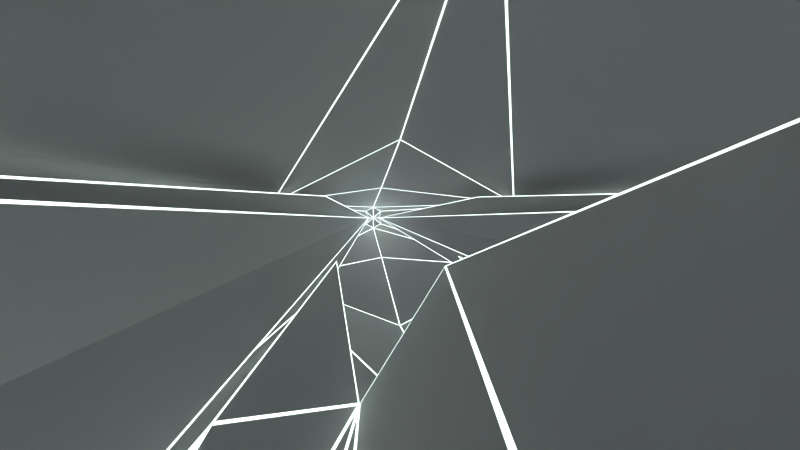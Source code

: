 # Source: ship-cleanup2.blend  (saved by Blender 2.78.4; exported with 4.5.12 LTS)
import bpy
from mathutils import Matrix  # noqa: F401  (used for matrix-valued properties, if any)

bpy.ops.wm.read_factory_settings(use_empty=True)
scene = bpy.context.scene
scene.name = 'Scene'

# ---- collections
col_collection_1 = bpy.data.collections.new('Collection 1'); scene.collection.children.link(col_collection_1)

# ---- materials (node trees are filled in below, after node groups)
mat_smoke_domain_material = bpy.data.materials.new('Smoke Domain Material')
mat_smoke_domain_material.alpha_threshold = 0.0
mat_smoke_domain_material.roughness = 0.5
mat_material_003 = bpy.data.materials.new('Material.003')
mat_material_003.alpha_threshold = 0.0
mat_material_003.roughness = 0.5

# ---- node groups
ng_fresnel_001 = bpy.data.node_groups.new('Fresnel.001', 'ShaderNodeTree')
_s = ng_fresnel_001.interface.new_socket(name='Fresnel', in_out='OUTPUT', socket_type='NodeSocketFloat')
_s.subtype = 'FACTOR'
_s.min_value = 0.0
_s.max_value = 1.0
_s = ng_fresnel_001.interface.new_socket(name='Metal Fresnel', in_out='OUTPUT', socket_type='NodeSocketFloat')
_s.min_value = 0.0
_s.max_value = 0.0
_s = ng_fresnel_001.interface.new_socket(name='Rim', in_out='OUTPUT', socket_type='NodeSocketFloat')
_s.min_value = 0.0
_s.max_value = 1.0
_s = ng_fresnel_001.interface.new_socket(name='Rim Amount', in_out='INPUT', socket_type='NodeSocketFloat')
_s.default_value = 0.5
_s.min_value = 0.0
_s.max_value = 1.0
_s = ng_fresnel_001.interface.new_socket(name='Roughness', in_out='INPUT', socket_type='NodeSocketFloat')
_s.subtype = 'FACTOR'
_s.min_value = 0.0
_s.max_value = 1.0
_s = ng_fresnel_001.interface.new_socket(name='IOR', in_out='INPUT', socket_type='NodeSocketFloat')
_s.default_value = 1.45
_s.min_value = 0.0
_s.max_value = 1000.0
_s = ng_fresnel_001.interface.new_socket(name='Normal', in_out='INPUT', socket_type='NodeSocketVector')
_s.min_value = -1.0
_s.max_value = 1.0
_s.hide_value = True
_N = ng_fresnel_001.nodes; _L = ng_fresnel_001.links
n0 = _N.new('ShaderNodeMix'); n0.name = 'Mix.001'; n0.location = (2, 66)
n0.data_type = 'RGBA'
n1 = _N.new('ShaderNodeBump'); n1.name = 'Bump'; n1.location = (-172, 15)
n1.hide = True
n1.inputs[1].default_value = 0.1
n1.inputs[2].default_value = 1.0
n2 = _N.new('ShaderNodeFresnel'); n2.name = 'Fresnel.002'; n2.location = (245, -76)
n2.width = 149
n3 = _N.new('ShaderNodeFresnel'); n3.name = 'Fresnel.001'; n3.location = (241, 66)
n3.width = 153
n4 = _N.new('NodeGroupOutput'); n4.name = 'Group Output'; n4.location = (925, 65)
n5 = _N.new('ShaderNodeMath'); n5.name = 'Math'; n5.location = (452, 29)
n5.operation = 'SUBTRACT'
n6 = _N.new('ShaderNodeLayerWeight'); n6.name = 'Layer Weight'; n6.location = (249, -176)
n7 = _N.new('ShaderNodeMath'); n7.name = 'Math.001'; n7.location = (426, -197)
n7.hide = True
n7.operation = 'POWER'
n7.inputs[1].default_value = 2.0
n8 = _N.new('ShaderNodeNewGeometry'); n8.name = 'Geometry'; n8.location = (-241, -66)
n9 = _N.new('NodeReroute'); n9.name = 'Reroute'; n9.location = (204, -64)
n9.width = 16
n9.socket_idname = 'NodeSocketFloat'
n10 = _N.new('NodeGroupInput'); n10.name = 'Group Input'; n10.location = (-620, -60)
_L.new(n8.outputs[4], n0.inputs[7])
_L.new(n1.outputs[0], n0.inputs[6])
_L.new(n0.outputs[2], n3.inputs[1])
_L.new(n10.outputs[1], n0.inputs[0])
_L.new(n10.outputs[3], n1.inputs[4])
_L.new(n9.outputs[0], n3.inputs[0])
_L.new(n8.outputs[4], n2.inputs[1])
_L.new(n3.outputs[0], n5.inputs[0])
_L.new(n2.outputs[0], n5.inputs[1])
_L.new(n5.outputs[0], n4.inputs[1])
_L.new(n3.outputs[0], n4.inputs[0])
_L.new(n0.outputs[2], n6.inputs[1])
_L.new(n6.outputs[1], n7.inputs[0])
_L.new(n7.outputs[0], n4.inputs[2])
_L.new(n10.outputs[0], n6.inputs[0])
_L.new(n9.outputs[0], n2.inputs[0])
_L.new(n10.outputs[2], n9.inputs[0])
n4.is_active_output = True
ng_rg_metallic = bpy.data.node_groups.new('RG_Metallic', 'ShaderNodeTree')
_s = ng_rg_metallic.interface.new_socket(name='BSDF', in_out='OUTPUT', socket_type='NodeSocketShader')
_s = ng_rg_metallic.interface.new_socket(name='Metal Color', in_out='INPUT', socket_type='NodeSocketColor')
_s.default_value = (0.5, 0.07415, 0.02396, 1.0)
_s = ng_rg_metallic.interface.new_socket(name='Rim Color', in_out='INPUT', socket_type='NodeSocketColor')
_s.default_value = (0.6254, 0.3592, 0.07634, 1.0)
_s = ng_rg_metallic.interface.new_socket(name='Rim Amount', in_out='INPUT', socket_type='NodeSocketFloat')
_s.default_value = 0.1
_s.min_value = 0.0
_s.max_value = 1.0
_s = ng_rg_metallic.interface.new_socket(name='Roughness', in_out='INPUT', socket_type='NodeSocketFloat')
_s.subtype = 'FACTOR'
_s.default_value = 0.5
_s.min_value = 0.0
_s.max_value = 1.0
_s = ng_rg_metallic.interface.new_socket(name='Normal', in_out='INPUT', socket_type='NodeSocketVector')
_s.min_value = -1.0
_s.max_value = 1.0
_s.hide_value = True
_N = ng_rg_metallic.nodes; _L = ng_rg_metallic.links
n0 = _N.new('NodeGroupOutput'); n0.name = 'Group Output'; n0.location = (1020, -100)
n1 = _N.new('ShaderNodeBsdfAnisotropic'); n1.name = 'Glossy BSDF'; n1.location = (800, -100)
n1.distribution = 'GGX'
n2 = _N.new('ShaderNodeMix'); n2.name = 'Mix.001'; n2.location = (360, -40)
n2.hide = True
n2.data_type = 'RGBA'
n3 = _N.new('ShaderNodeMix'); n3.name = 'Mix'; n3.location = (560, -40)
n3.width = 138
n3.hide = True
n3.data_type = 'RGBA'
n3.inputs[7].default_value = (1.0, 1.0, 1.0, 1.0)
n4 = _N.new('ShaderNodeGroup'); n4.name = 'Group.002'; n4.location = (120, 200)
n4.node_tree = ng_fresnel_001
n4.inputs[2].default_value = 1.45
n5 = _N.new('NodeGroupInput'); n5.name = 'Group Input'; n5.location = (-860, -100)
n6 = _N.new('ShaderNodeMath'); n6.name = 'Math'; n6.location = (-400, 20)
n6.hide = True
n6.operation = 'POWER'
n6.inputs[1].default_value = 2.0
n7 = _N.new('ShaderNodeMath'); n7.name = 'Math.001'; n7.location = (0, 0)
n7.operation = 'POWER'
_L.new(n1.outputs[0], n0.inputs[0])
_L.new(n3.outputs[2], n1.inputs[0])
_L.new(n4.outputs[1], n3.inputs[0])
_L.new(n4.outputs[2], n2.inputs[0])
_L.new(n2.outputs[2], n3.inputs[6])
_L.new(n5.outputs[4], n4.inputs[3])
_L.new(n5.outputs[2], n4.inputs[0])
_L.new(n5.outputs[0], n2.inputs[6])
_L.new(n5.outputs[1], n2.inputs[7])
_L.new(n5.outputs[4], n1.inputs[4])
_L.new(n6.outputs[0], n4.inputs[1])
_L.new(n5.outputs[3], n6.inputs[0])
_L.new(n6.outputs[0], n7.inputs[0])
_L.new(n7.outputs[0], n1.inputs[1])
n0.is_active_output = True
ng_rg_fresnel = bpy.data.node_groups.new('RG_Fresnel', 'ShaderNodeTree')
_s = ng_rg_fresnel.interface.new_socket(name='Fac', in_out='OUTPUT', socket_type='NodeSocketFloat')
_s.subtype = 'FACTOR'
_s.min_value = 0.0
_s.max_value = 1.0
_s = ng_rg_fresnel.interface.new_socket(name='Roughness', in_out='INPUT', socket_type='NodeSocketFloat')
_s.subtype = 'FACTOR'
_s.default_value = 0.5
_s.min_value = 0.0
_s.max_value = 1.0
_s = ng_rg_fresnel.interface.new_socket(name='IOR', in_out='INPUT', socket_type='NodeSocketFloat')
_s.default_value = 1.45
_s.min_value = 0.0
_s.max_value = 1000.0
_s = ng_rg_fresnel.interface.new_socket(name='Normal', in_out='INPUT', socket_type='NodeSocketVector')
_s.min_value = -1.0
_s.max_value = 1.0
_s.hide_value = True
_N = ng_rg_fresnel.nodes; _L = ng_rg_fresnel.links
n0 = _N.new('NodeGroupOutput'); n0.name = 'Group Output'; n0.location = (540, 100)
n1 = _N.new('ShaderNodeMix'); n1.name = 'Mix'; n1.location = (160, -60)
n1.hide = True
n1.data_type = 'RGBA'
n2 = _N.new('ShaderNodeFresnel'); n2.name = 'Fresnel'; n2.location = (340, 100)
n3 = _N.new('NodeGroupInput'); n3.name = 'Group Input'; n3.location = (-280, 140)
n4 = _N.new('ShaderNodeBump'); n4.name = 'Bump'; n4.location = (-60, -60)
n4.hide = True
n4.inputs[1].default_value = 0.1
n4.inputs[2].default_value = 1.0
n5 = _N.new('ShaderNodeNewGeometry'); n5.name = 'Geometry'; n5.location = (-60, -120)
n5.hide = True
_L.new(n5.outputs[4], n1.inputs[7])
_L.new(n4.outputs[0], n1.inputs[6])
_L.new(n3.outputs[0], n1.inputs[0])
_L.new(n3.outputs[2], n4.inputs[4])
_L.new(n2.outputs[0], n0.inputs[0])
_L.new(n1.outputs[2], n2.inputs[1])
_L.new(n3.outputs[1], n2.inputs[0])
n0.is_active_output = True
ng_rg_reflection = bpy.data.node_groups.new('RG_Reflection', 'ShaderNodeTree')
_s = ng_rg_reflection.interface.new_socket(name='Shader', in_out='OUTPUT', socket_type='NodeSocketShader')
_s = ng_rg_reflection.interface.new_socket(name='Shader', in_out='INPUT', socket_type='NodeSocketShader')
_s = ng_rg_reflection.interface.new_socket(name='Roughness', in_out='INPUT', socket_type='NodeSocketFloat')
_s.subtype = 'FACTOR'
_s.default_value = 0.5
_s.min_value = 0.0
_s.max_value = 1.0
_s = ng_rg_reflection.interface.new_socket(name='Reflectivity', in_out='INPUT', socket_type='NodeSocketFloat')
_s.min_value = -1e+04
_s.max_value = 1e+04
_s = ng_rg_reflection.interface.new_socket(name='IOR', in_out='INPUT', socket_type='NodeSocketFloat')
_s.default_value = 1.45
_s.min_value = 0.0
_s.max_value = 1000.0
_s = ng_rg_reflection.interface.new_socket(name='Normal', in_out='INPUT', socket_type='NodeSocketVector')
_s.min_value = -1.0
_s.max_value = 1.0
_s.hide_value = True
_N = ng_rg_reflection.nodes; _L = ng_rg_reflection.links
n0 = _N.new('NodeGroupOutput'); n0.name = 'Group Output'; n0.location = (720, 20)
n1 = _N.new('ShaderNodeBsdfAnisotropic'); n1.name = 'Glossy BSDF'; n1.location = (100, -100)
n1.distribution = 'GGX'
n1.inputs[0].default_value = (1.0, 1.0, 1.0, 1.0)
n2 = _N.new('ShaderNodeMixShader'); n2.name = 'Mix Shader'; n2.location = (500, 20)
n3 = _N.new('ShaderNodeMath'); n3.name = 'Math'; n3.location = (300, 120)
n4 = _N.new('ShaderNodeGroup'); n4.name = 'Group'; n4.location = (60, 280)
n4.node_tree = ng_rg_fresnel
n5 = _N.new('NodeGroupInput'); n5.name = 'Group Input'; n5.location = (-300, 0)
n6 = _N.new('ShaderNodeMath'); n6.name = 'Math.001'; n6.location = (0, 0)
n6.operation = 'POWER'
_L.new(n1.outputs[0], n2.inputs[2])
_L.new(n2.outputs[0], n0.inputs[0])
_L.new(n5.outputs[0], n2.inputs[1])
_L.new(n5.outputs[1], n4.inputs[0])
_L.new(n5.outputs[4], n1.inputs[4])
_L.new(n5.outputs[4], n4.inputs[2])
_L.new(n5.outputs[3], n4.inputs[1])
_L.new(n4.outputs[0], n3.inputs[0])
_L.new(n3.outputs[0], n2.inputs[0])
_L.new(n5.outputs[2], n3.inputs[1])
_L.new(n5.outputs[1], n6.inputs[0])
_L.new(n6.outputs[0], n1.inputs[1])
n0.is_active_output = True
ng_rg_dielectric = bpy.data.node_groups.new('RG_Dielectric', 'ShaderNodeTree')
_s = ng_rg_dielectric.interface.new_socket(name='Shader', in_out='OUTPUT', socket_type='NodeSocketShader')
_s = ng_rg_dielectric.interface.new_socket(name='Color', in_out='INPUT', socket_type='NodeSocketColor')
_s = ng_rg_dielectric.interface.new_socket(name='Roughness', in_out='INPUT', socket_type='NodeSocketFloat')
_s.subtype = 'FACTOR'
_s.default_value = 0.1
_s.min_value = 0.0
_s.max_value = 1.0
_s = ng_rg_dielectric.interface.new_socket(name='Normal', in_out='INPUT', socket_type='NodeSocketVector')
_N = ng_rg_dielectric.nodes; _L = ng_rg_dielectric.links
n0 = _N.new('ShaderNodeBsdfDiffuse'); n0.name = 'Diffuse BSDF'; n0.location = (140, 120)
n0.hide = True
n1 = _N.new('NodeReroute'); n1.name = 'Reroute.003'; n1.location = (-240, 140)
n1.width = 16
n1.socket_idname = 'NodeSocketVector'
n2 = _N.new('NodeReroute'); n2.name = 'Reroute.002'; n2.location = (-240, 180)
n2.width = 16
n3 = _N.new('NodeGroupOutput'); n3.name = 'Group Output'; n3.location = (620, 140)
n4 = _N.new('ShaderNodeMath'); n4.name = 'Math.004'; n4.location = (-160, 80)
n4.hide = True
n4.operation = 'POWER'
n4.inputs[1].default_value = 2.0
n5 = _N.new('ShaderNodeGroup'); n5.name = 'Group.001'; n5.location = (380, 140)
n5.width = 153
n5.node_tree = ng_rg_reflection
n5.inputs[2].default_value = 0.0
n5.inputs[3].default_value = 1.45
n6 = _N.new('NodeGroupInput'); n6.name = 'Group Input'; n6.location = (-620, 0)
_L.new(n5.outputs[0], n3.inputs[0])
_L.new(n0.outputs[0], n5.inputs[0])
_L.new(n6.outputs[0], n2.inputs[0])
_L.new(n6.outputs[2], n1.inputs[0])
_L.new(n2.outputs[0], n0.inputs[0])
_L.new(n1.outputs[0], n0.inputs[2])
_L.new(n4.outputs[0], n0.inputs[1])
_L.new(n4.outputs[0], n5.inputs[1])
_L.new(n6.outputs[2], n5.inputs[4])
_L.new(n6.outputs[1], n4.inputs[0])
n3.is_active_output = True
ng_rg_sss = bpy.data.node_groups.new('RG_SSS', 'ShaderNodeTree')
_s = ng_rg_sss.interface.new_socket(name='BSDF', in_out='OUTPUT', socket_type='NodeSocketShader')
_s = ng_rg_sss.interface.new_socket(name='Surface Color', in_out='INPUT', socket_type='NodeSocketColor')
_s.default_value = (0.5, 0.07415, 0.02396, 1.0)
_s = ng_rg_sss.interface.new_socket(name='Roughness', in_out='INPUT', socket_type='NodeSocketFloat')
_s.subtype = 'FACTOR'
_s.default_value = 0.5
_s.min_value = 0.0
_s.max_value = 1.0
_s = ng_rg_sss.interface.new_socket(name='SSS Color', in_out='INPUT', socket_type='NodeSocketColor')
_s.default_value = (0.8, 0.8, 0.8, 1.0)
_s = ng_rg_sss.interface.new_socket(name='SSS Scale', in_out='INPUT', socket_type='NodeSocketFloat')
_s.default_value = 1.0
_s.min_value = 0.0
_s.max_value = 1000.0
_s = ng_rg_sss.interface.new_socket(name='Texture Blur', in_out='INPUT', socket_type='NodeSocketFloat')
_s.subtype = 'FACTOR'
_s.min_value = 0.0
_s.max_value = 1.0
_s = ng_rg_sss.interface.new_socket(name='SSS Strenth', in_out='INPUT', socket_type='NodeSocketFloat')
_s.subtype = 'FACTOR'
_s.default_value = 0.5
_s.min_value = 0.0
_s.max_value = 1.0
_s = ng_rg_sss.interface.new_socket(name='Normal', in_out='INPUT', socket_type='NodeSocketVector')
_N = ng_rg_sss.nodes; _L = ng_rg_sss.links
n0 = _N.new('ShaderNodeGroup'); n0.name = 'Group'; n0.location = (-560, 100)
n0.node_tree = ng_rg_dielectric
n1 = _N.new('ShaderNodeSubsurfaceScattering'); n1.name = 'Subsurface Scattering'; n1.location = (-560, -60)
n1.falloff = 'BURLEY'
n1.inputs[2].default_value = (1.0, 1.0, 1.0)
n2 = _N.new('ShaderNodeMixShader'); n2.name = 'Mix Shader'; n2.location = (-320, 60)
n3 = _N.new('NodeGroupOutput'); n3.name = 'Group Output'; n3.location = (-140, 60)
n4 = _N.new('NodeGroupInput'); n4.name = 'Group Input'; n4.location = (-860, -100)
_L.new(n4.outputs[0], n0.inputs[0])
_L.new(n4.outputs[1], n0.inputs[1])
_L.new(n4.outputs[6], n0.inputs[2])
_L.new(n0.outputs[0], n2.inputs[1])
_L.new(n1.outputs[0], n2.inputs[2])
_L.new(n4.outputs[2], n1.inputs[0])
_L.new(n4.outputs[6], n1.inputs[6])
_L.new(n2.outputs[0], n3.inputs[0])
_L.new(n4.outputs[5], n2.inputs[0])
_L.new(n4.outputs[3], n1.inputs[1])
n3.is_active_output = True
ng_rg_pbr2 = bpy.data.node_groups.new('RG_PBR2', 'ShaderNodeTree')
_s = ng_rg_pbr2.interface.new_socket(name='Dielectric', in_out='OUTPUT', socket_type='NodeSocketShader')
_s = ng_rg_pbr2.interface.new_socket(name='Metallic', in_out='OUTPUT', socket_type='NodeSocketShader')
_s = ng_rg_pbr2.interface.new_socket(name='SSS', in_out='OUTPUT', socket_type='NodeSocketShader')
_s = ng_rg_pbr2.interface.new_socket(name='Dielectric + CC', in_out='OUTPUT', socket_type='NodeSocketShader')
_s = ng_rg_pbr2.interface.new_socket(name='Metallic + CC', in_out='OUTPUT', socket_type='NodeSocketShader')
_s = ng_rg_pbr2.interface.new_socket(name='SSS + CC', in_out='OUTPUT', socket_type='NodeSocketShader')
_s = ng_rg_pbr2.interface.new_socket(name='Displacement', in_out='OUTPUT', socket_type='NodeSocketFloat')
_s = ng_rg_pbr2.interface.new_socket(name='Surface Color', in_out='INPUT', socket_type='NodeSocketColor')
_s.default_value = (1.0, 0.0, 0.0, 1.0)
_s = ng_rg_pbr2.interface.new_socket(name='Surface Roughness', in_out='INPUT', socket_type='NodeSocketFloat')
_s.subtype = 'FACTOR'
_s.default_value = 0.1
_s.min_value = 0.0
_s.max_value = 1.0
_s = ng_rg_pbr2.interface.new_socket(name='Surface Normal', in_out='INPUT', socket_type='NodeSocketVector')
_s.min_value = -1.0
_s.max_value = 1.0
_s.hide_value = True
_s = ng_rg_pbr2.interface.new_socket(name='Rim Color', in_out='INPUT', socket_type='NodeSocketColor')
_s.default_value = (1.0, 1.0, 1.0, 1.0)
_s = ng_rg_pbr2.interface.new_socket(name='Rim Strength', in_out='INPUT', socket_type='NodeSocketFloat')
_s.subtype = 'FACTOR'
_s.default_value = 0.5
_s.min_value = 0.0
_s.max_value = 1.0
_s = ng_rg_pbr2.interface.new_socket(name='SSS Color', in_out='INPUT', socket_type='NodeSocketColor')
_s.default_value = (1.0, 1.0, 1.0, 1.0)
_s = ng_rg_pbr2.interface.new_socket(name='SSS Strength', in_out='INPUT', socket_type='NodeSocketFloat')
_s.subtype = 'FACTOR'
_s.default_value = 0.5
_s.min_value = 0.0
_s.max_value = 1.0
_s = ng_rg_pbr2.interface.new_socket(name='SSS Scale', in_out='INPUT', socket_type='NodeSocketFloat')
_s.default_value = 0.1
_s.min_value = 0.0
_s.max_value = 1000.0
_s = ng_rg_pbr2.interface.new_socket(name='SSS Texture Blur', in_out='INPUT', socket_type='NodeSocketFloat')
_s.subtype = 'FACTOR'
_s.min_value = 0.0
_s.max_value = 1.0
_s = ng_rg_pbr2.interface.new_socket(name='Clearcoat Roughness', in_out='INPUT', socket_type='NodeSocketFloat')
_s.subtype = 'FACTOR'
_s.min_value = 0.0
_s.max_value = 1.0
_s = ng_rg_pbr2.interface.new_socket(name='Clearcoat Reflectivity', in_out='INPUT', socket_type='NodeSocketFloat')
_s.subtype = 'FACTOR'
_s.min_value = 0.0
_s.max_value = 1.0
_s = ng_rg_pbr2.interface.new_socket(name='Clearcoat Normal', in_out='INPUT', socket_type='NodeSocketVector')
_s.min_value = -1.0
_s.max_value = 1.0
_s.hide_value = True
_s = ng_rg_pbr2.interface.new_socket(name='Displacement', in_out='INPUT', socket_type='NodeSocketFloat')
_s.subtype = 'FACTOR'
_s.default_value = 0.5
_s.min_value = 0.0
_s.max_value = 1.0
_N = ng_rg_pbr2.nodes; _L = ng_rg_pbr2.links
n0 = _N.new('NodeReroute'); n0.name = 'Reroute'; n0.location = (180, -20)
n0.width = 16
n1 = _N.new('NodeReroute'); n1.name = 'Reroute.002'; n1.location = (100, -100)
n1.width = 16
n1.socket_idname = 'NodeSocketVector'
n2 = _N.new('ShaderNodeGroup'); n2.name = 'Group.001'; n2.location = (280, -20)
n2.node_tree = ng_rg_metallic
n3 = _N.new('NodeReroute'); n3.name = 'Reroute.006'; n3.location = (520, -220)
n3.width = 16
n3.socket_idname = 'NodeSocketShader'
n4 = _N.new('NodeReroute'); n4.name = 'Reroute.009'; n4.location = (500, 100)
n4.width = 16
n4.socket_idname = 'NodeSocketShader'
n5 = _N.new('NodeReroute'); n5.name = 'Reroute.010'; n5.location = (520, 100)
n5.width = 16
n5.socket_idname = 'NodeSocketShader'
n6 = _N.new('NodeReroute'); n6.name = 'Reroute.007'; n6.location = (500, -60)
n6.width = 16
n6.socket_idname = 'NodeSocketShader'
n7 = _N.new('NodeReroute'); n7.name = 'Reroute.011'; n7.location = (480, 100)
n7.width = 16
n7.socket_idname = 'NodeSocketShader'
n8 = _N.new('NodeReroute'); n8.name = 'Reroute.008'; n8.location = (520, -60)
n8.width = 16
n8.socket_idname = 'NodeSocketShader'
n9 = _N.new('NodeReroute'); n9.name = 'Reroute.015'; n9.location = (500, -100)
n9.width = 16
n9.socket_idname = 'NodeSocketShader'
n10 = _N.new('NodeReroute'); n10.name = 'Reroute.017'; n10.location = (480, 60)
n10.width = 16
n10.socket_idname = 'NodeSocketShader'
n11 = _N.new('NodeReroute'); n11.name = 'Reroute.016'; n11.location = (520, -260)
n11.width = 16
n11.socket_idname = 'NodeSocketShader'
n12 = _N.new('NodeReroute'); n12.name = 'Reroute.018'; n12.location = (560, -100)
n12.width = 16
n12.socket_idname = 'NodeSocketShader'
n13 = _N.new('NodeReroute'); n13.name = 'Reroute.019'; n13.location = (580, 60)
n13.width = 16
n13.socket_idname = 'NodeSocketShader'
n14 = _N.new('NodeReroute'); n14.name = 'Reroute.021'; n14.location = (560, -240)
n14.width = 16
n14.socket_idname = 'NodeSocketShader'
n15 = _N.new('NodeReroute'); n15.name = 'Reroute.020'; n15.location = (540, -260)
n15.width = 16
n15.socket_idname = 'NodeSocketShader'
n16 = _N.new('NodeReroute'); n16.name = 'Reroute.001'; n16.location = (180, -300)
n16.width = 16
n17 = _N.new('NodeReroute'); n17.name = 'Reroute.022'; n17.location = (580, -220)
n17.width = 16
n17.socket_idname = 'NodeSocketShader'
n18 = _N.new('NodeReroute'); n18.name = 'Reroute.023'; n18.location = (60, -400)
n18.width = 16
n18.socket_idname = 'NodeSocketFloatFactor'
n19 = _N.new('NodeReroute'); n19.name = 'Reroute.025'; n19.location = (60, -500)
n19.width = 16
n19.socket_idname = 'NodeSocketFloatFactor'
n20 = _N.new('NodeReroute'); n20.name = 'Reroute.026'; n20.location = (20, -540)
n20.width = 16
n20.socket_idname = 'NodeSocketFloatFactor'
n21 = _N.new('NodeReroute'); n21.name = 'Reroute.024'; n21.location = (20, -400)
n21.width = 16
n21.socket_idname = 'NodeSocketFloatFactor'
n22 = _N.new('NodeReroute'); n22.name = 'Reroute.031'; n22.location = (-20, -400)
n22.width = 16
n22.socket_idname = 'NodeSocketVector'
n23 = _N.new('NodeReroute'); n23.name = 'Reroute.028'; n23.location = (700, -300)
n23.width = 16
n23.socket_idname = 'NodeSocketFloatFactor'
n24 = _N.new('NodeReroute'); n24.name = 'Reroute.027'; n24.location = (680, -320)
n24.width = 16
n24.socket_idname = 'NodeSocketFloat'
n25 = _N.new('NodeReroute'); n25.name = 'Reroute.034'; n25.location = (660, -340)
n25.width = 16
n25.socket_idname = 'NodeSocketVector'
n26 = _N.new('NodeReroute'); n26.name = 'Reroute.014'; n26.location = (500, 200)
n26.width = 16
n26.socket_idname = 'NodeSocketShader'
n27 = _N.new('ShaderNodeGroup'); n27.name = 'Group.004'; n27.location = (780, -200)
n27.node_tree = ng_rg_reflection
n27.inputs[3].default_value = 1.45
n28 = _N.new('ShaderNodeGroup'); n28.name = 'Group.006'; n28.location = (780, -400)
n28.node_tree = ng_rg_reflection
n28.inputs[3].default_value = 1.45
n29 = _N.new('NodeReroute'); n29.name = 'Reroute.040'; n29.location = (1160, -260)
n29.width = 16
n29.socket_idname = 'NodeSocketShader'
n30 = _N.new('NodeReroute'); n30.name = 'Reroute.038'; n30.location = (1160, -280)
n30.width = 16
n30.socket_idname = 'NodeSocketShader'
n31 = _N.new('NodeReroute'); n31.name = 'Reroute.039'; n31.location = (1160, -300)
n31.width = 16
n31.socket_idname = 'NodeSocketShader'
n32 = _N.new('NodeReroute'); n32.name = 'Reroute.042'; n32.location = (1260, -300)
n32.width = 16
n32.socket_idname = 'NodeSocketShader'
n33 = _N.new('NodeReroute'); n33.name = 'Reroute.043'; n33.location = (1220, -260)
n33.width = 16
n33.socket_idname = 'NodeSocketShader'
n34 = _N.new('NodeReroute'); n34.name = 'Reroute.041'; n34.location = (1240, -280)
n34.width = 16
n34.socket_idname = 'NodeSocketShader'
n35 = _N.new('NodeReroute'); n35.name = 'Reroute.044'; n35.location = (1220, 80)
n35.width = 16
n35.socket_idname = 'NodeSocketShader'
n36 = _N.new('NodeReroute'); n36.name = 'Reroute.045'; n36.location = (1240, 80)
n36.width = 16
n36.socket_idname = 'NodeSocketShader'
n37 = _N.new('NodeReroute'); n37.name = 'Reroute.046'; n37.location = (1260, 80)
n37.width = 16
n37.socket_idname = 'NodeSocketShader'
n38 = _N.new('NodeReroute'); n38.name = 'Reroute.047'; n38.location = (1220, 160)
n38.width = 16
n38.socket_idname = 'NodeSocketShader'
n39 = _N.new('NodeReroute'); n39.name = 'Reroute.048'; n39.location = (1240, 140)
n39.width = 16
n39.socket_idname = 'NodeSocketShader'
n40 = _N.new('NodeReroute'); n40.name = 'Reroute.049'; n40.location = (1260, 120)
n40.width = 16
n40.socket_idname = 'NodeSocketShader'
n41 = _N.new('NodeReroute'); n41.name = 'Reroute.036'; n41.location = (1220, 200)
n41.width = 16
n41.socket_idname = 'NodeSocketShader'
n42 = _N.new('NodeReroute'); n42.name = 'Reroute.035'; n42.location = (1220, 180)
n42.width = 16
n42.socket_idname = 'NodeSocketShader'
n43 = _N.new('NodeReroute'); n43.name = 'Reroute.037'; n43.location = (1220, 220)
n43.width = 16
n43.socket_idname = 'NodeSocketShader'
n44 = _N.new('NodeReroute'); n44.name = 'Reroute.050'; n44.location = (580, 200)
n44.width = 16
n44.socket_idname = 'NodeSocketShader'
n45 = _N.new('NodeReroute'); n45.name = 'Reroute.052'; n45.location = (580, 220)
n45.width = 16
n45.socket_idname = 'NodeSocketShader'
n46 = _N.new('NodeReroute'); n46.name = 'Reroute.051'; n46.location = (580, 180)
n46.width = 16
n46.socket_idname = 'NodeSocketShader'
n47 = _N.new('NodeReroute'); n47.name = 'Reroute.012'; n47.location = (520, 180)
n47.width = 16
n47.socket_idname = 'NodeSocketShader'
n48 = _N.new('NodeReroute'); n48.name = 'Reroute.013'; n48.location = (480, 220)
n48.width = 16
n48.socket_idname = 'NodeSocketShader'
n49 = _N.new('ShaderNodeMath'); n49.name = 'Math'; n49.location = (40, -540)
n49.hide = True
n49.operation = 'DIVIDE'
n49.inputs[1].default_value = 2.0
n50 = _N.new('NodeReroute'); n50.name = 'Reroute.032'; n50.location = (-20, -580)
n50.width = 16
n50.socket_idname = 'NodeSocketVector'
n51 = _N.new('NodeReroute'); n51.name = 'Reroute.053'; n51.location = (120, -580)
n51.width = 16
n51.socket_idname = 'NodeSocketVector'
n52 = _N.new('NodeReroute'); n52.name = 'Reroute.005'; n52.location = (100, -400)
n52.width = 16
n52.socket_idname = 'NodeSocketVector'
n53 = _N.new('NodeReroute'); n53.name = 'Reroute.029'; n53.location = (420, -480)
n53.width = 16
n53.socket_idname = 'NodeSocketFloat'
n54 = _N.new('NodeReroute'); n54.name = 'Reroute.033'; n54.location = (420, -500)
n54.width = 16
n54.socket_idname = 'NodeSocketVector'
n55 = _N.new('NodeReroute'); n55.name = 'Reroute.030'; n55.location = (420, -460)
n55.width = 16
n55.socket_idname = 'NodeSocketFloatFactor'
n56 = _N.new('NodeReroute'); n56.name = 'Reroute.004'; n56.location = (140, -360)
n56.width = 16
n56.socket_idname = 'NodeSocketFloatFactor'
n57 = _N.new('NodeReroute'); n57.name = 'Reroute.003'; n57.location = (140, -60)
n57.width = 16
n57.socket_idname = 'NodeSocketFloatFactor'
n58 = _N.new('ShaderNodeGroup'); n58.name = 'Group.005'; n58.location = (280, -220)
n58.node_tree = ng_rg_sss
n59 = _N.new('NodeReroute'); n59.name = 'Reroute.054'; n59.location = (-60, -400)
n59.width = 16
n59.socket_idname = 'NodeSocketFloatFactor'
n60 = _N.new('NodeReroute'); n60.name = 'Reroute.055'; n60.location = (-60, -620)
n60.width = 16
n60.socket_idname = 'NodeSocketFloatFactor'
n61 = _N.new('NodeReroute'); n61.name = 'Reroute.056'; n61.location = (1280, -620)
n61.width = 16
n61.socket_idname = 'NodeSocketFloatFactor'
n62 = _N.new('NodeReroute'); n62.name = 'Reroute.057'; n62.location = (1280, 80)
n62.width = 16
n62.socket_idname = 'NodeSocketFloatFactor'
n63 = _N.new('NodeReroute'); n63.name = 'Reroute.058'; n63.location = (1280, 100)
n63.width = 16
n63.socket_idname = 'NodeSocketFloatFactor'
n64 = _N.new('NodeGroupOutput'); n64.name = 'Group Output.001'; n64.location = (1300, 260)
n65 = _N.new('ShaderNodeGroup'); n65.name = 'Group'; n65.location = (280, 140)
n65.node_tree = ng_rg_dielectric
n66 = _N.new('ShaderNodeGroup'); n66.name = 'Group.003'; n66.location = (780, 0)
n66.node_tree = ng_rg_reflection
n66.inputs[3].default_value = 1.45
n67 = _N.new('NodeGroupInput'); n67.name = 'Group Input'; n67.location = (-240, -20)
n67.width = 152
_L.new(n2.outputs[0], n6.inputs[0])
_L.new(n67.outputs[0], n0.inputs[0])
_L.new(n0.outputs[0], n2.inputs[0])
_L.new(n0.outputs[0], n65.inputs[0])
_L.new(n67.outputs[4], n2.inputs[2])
_L.new(n0.outputs[0], n16.inputs[0])
_L.new(n67.outputs[2], n1.inputs[0])
_L.new(n1.outputs[0], n65.inputs[2])
_L.new(n1.outputs[0], n2.inputs[4])
_L.new(n57.outputs[0], n2.inputs[3])
_L.new(n67.outputs[1], n57.inputs[0])
_L.new(n1.outputs[0], n52.inputs[0])
_L.new(n57.outputs[0], n56.inputs[0])
_L.new(n58.outputs[0], n3.inputs[0])
_L.new(n3.outputs[0], n8.inputs[0])
_L.new(n8.outputs[0], n5.inputs[0])
_L.new(n6.outputs[0], n4.inputs[0])
_L.new(n65.outputs[0], n7.inputs[0])
_L.new(n7.outputs[0], n48.inputs[0])
_L.new(n4.outputs[0], n26.inputs[0])
_L.new(n5.outputs[0], n47.inputs[0])
_L.new(n2.outputs[0], n9.inputs[0])
_L.new(n58.outputs[0], n11.inputs[0])
_L.new(n65.outputs[0], n10.inputs[0])
_L.new(n9.outputs[0], n12.inputs[0])
_L.new(n10.outputs[0], n13.inputs[0])
_L.new(n11.outputs[0], n15.inputs[0])
_L.new(n12.outputs[0], n14.inputs[0])
_L.new(n13.outputs[0], n17.inputs[0])
_L.new(n17.outputs[0], n66.inputs[0])
_L.new(n14.outputs[0], n27.inputs[0])
_L.new(n15.outputs[0], n28.inputs[0])
_L.new(n67.outputs[9], n18.inputs[0])
_L.new(n67.outputs[10], n21.inputs[0])
_L.new(n21.outputs[0], n20.inputs[0])
_L.new(n18.outputs[0], n19.inputs[0])
_L.new(n19.outputs[0], n55.inputs[0])
_L.new(n20.outputs[0], n49.inputs[0])
_L.new(n23.outputs[0], n27.inputs[1])
_L.new(n23.outputs[0], n66.inputs[1])
_L.new(n23.outputs[0], n28.inputs[1])
_L.new(n24.outputs[0], n66.inputs[2])
_L.new(n24.outputs[0], n27.inputs[2])
_L.new(n24.outputs[0], n28.inputs[2])
_L.new(n55.outputs[0], n23.inputs[0])
_L.new(n53.outputs[0], n24.inputs[0])
_L.new(n67.outputs[11], n22.inputs[0])
_L.new(n22.outputs[0], n50.inputs[0])
_L.new(n50.outputs[0], n51.inputs[0])
_L.new(n54.outputs[0], n25.inputs[0])
_L.new(n25.outputs[0], n66.inputs[4])
_L.new(n25.outputs[0], n27.inputs[4])
_L.new(n25.outputs[0], n28.inputs[4])
_L.new(n43.outputs[0], n64.inputs[0])
_L.new(n41.outputs[0], n64.inputs[1])
_L.new(n48.outputs[0], n45.inputs[0])
_L.new(n26.outputs[0], n44.inputs[0])
_L.new(n47.outputs[0], n46.inputs[0])
_L.new(n66.outputs[0], n29.inputs[0])
_L.new(n27.outputs[0], n30.inputs[0])
_L.new(n28.outputs[0], n31.inputs[0])
_L.new(n29.outputs[0], n33.inputs[0])
_L.new(n30.outputs[0], n34.inputs[0])
_L.new(n31.outputs[0], n32.inputs[0])
_L.new(n32.outputs[0], n37.inputs[0])
_L.new(n33.outputs[0], n35.inputs[0])
_L.new(n34.outputs[0], n36.inputs[0])
_L.new(n35.outputs[0], n38.inputs[0])
_L.new(n36.outputs[0], n39.inputs[0])
_L.new(n37.outputs[0], n40.inputs[0])
_L.new(n38.outputs[0], n64.inputs[3])
_L.new(n39.outputs[0], n64.inputs[4])
_L.new(n40.outputs[0], n64.inputs[5])
_L.new(n44.outputs[0], n41.inputs[0])
_L.new(n45.outputs[0], n43.inputs[0])
_L.new(n46.outputs[0], n42.inputs[0])
_L.new(n49.outputs[0], n53.inputs[0])
_L.new(n51.outputs[0], n54.inputs[0])
_L.new(n16.outputs[0], n58.inputs[0])
_L.new(n56.outputs[0], n58.inputs[1])
_L.new(n52.outputs[0], n58.inputs[6])
_L.new(n67.outputs[7], n58.inputs[3])
_L.new(n67.outputs[8], n58.inputs[4])
_L.new(n67.outputs[6], n58.inputs[5])
_L.new(n67.outputs[5], n58.inputs[2])
_L.new(n57.outputs[0], n65.inputs[1])
_L.new(n59.outputs[0], n60.inputs[0])
_L.new(n60.outputs[0], n61.inputs[0])
_L.new(n67.outputs[3], n2.inputs[1])
_L.new(n61.outputs[0], n62.inputs[0])
_L.new(n62.outputs[0], n63.inputs[0])
_L.new(n67.outputs[12], n59.inputs[0])
_L.new(n63.outputs[0], n64.inputs[6])
_L.new(n42.outputs[0], n64.inputs[2])
n64.is_active_output = True

# ---- material node trees
mat_smoke_domain_material.use_nodes = True; mat_smoke_domain_material.node_tree.nodes.clear()
_N = mat_smoke_domain_material.node_tree.nodes; _L = mat_smoke_domain_material.node_tree.links
n0 = _N.new('ShaderNodeOutputMaterial'); n0.name = 'Material Output'; n0.location = (1200, 150)
n1 = _N.new('ShaderNodeAddShader'); n1.name = 'Add Shader'; n1.location = (1000, 150)
n2 = _N.new('ShaderNodeAddShader'); n2.name = 'Add Shader.001'; n2.location = (800, 300)
n3 = _N.new('ShaderNodeVolumeScatter'); n3.name = 'Volume Scatter'; n3.location = (600, 450)
n3.width = 140
n4 = _N.new('ShaderNodeVolumeAbsorption'); n4.name = 'Volume Absorption'; n4.location = (600, 300)
n5 = _N.new('ShaderNodeMath'); n5.name = 'Math'; n5.location = (400, 300)
n5.operation = 'MULTIPLY'
n5.inputs[1].default_value = 5.0
n6 = _N.new('ShaderNodeAttribute'); n6.name = 'Attribute'; n6.location = (200, 300)
n6.attribute_name = 'density'
n7 = _N.new('ShaderNodeAttribute'); n7.name = 'Attribute.001'; n7.location = (400, 450)
n7.attribute_name = 'color'
_L.new(n1.outputs[0], n0.inputs[1])
_L.new(n2.outputs[0], n1.inputs[0])
_L.new(n3.outputs[0], n2.inputs[0])
_L.new(n4.outputs[0], n2.inputs[1])
_L.new(n5.outputs[0], n3.inputs[1])
_L.new(n5.outputs[0], n4.inputs[1])
_L.new(n6.outputs[2], n5.inputs[0])
_L.new(n7.outputs[0], n3.inputs[0])
_L.new(n7.outputs[0], n4.inputs[0])
n0.is_active_output = True
mat_material_003.use_nodes = True; mat_material_003.node_tree.nodes.clear()
_N = mat_material_003.node_tree.nodes; _L = mat_material_003.node_tree.links
n0 = _N.new('ShaderNodeGroup'); n0.name = 'Group'; n0.location = (-365, 572)
n0.width = 327
n0.node_tree = ng_rg_pbr2
n0.inputs[0].default_value = (0.9699, 0.9404, 1.0, 1.0)
n0.inputs[1].default_value = 0.7918
n0.inputs[2].default_value = (0.0, 0.0, 0.0)
n0.inputs[3].default_value = (1.0, 0.7831, 0.007895, 1.0)
n0.inputs[4].default_value = 0.6415
n0.inputs[5].default_value = (1.0, 1.0, 1.0, 1.0)
n0.inputs[6].default_value = 0.5
n0.inputs[7].default_value = 0.1
n0.inputs[8].default_value = 0.0
n0.inputs[9].default_value = 0.7987
n0.inputs[10].default_value = 0.2893
n0.inputs[11].default_value = (0.0, 0.0, 0.0)
n0.inputs[12].default_value = 0.5
n1 = _N.new('ShaderNodeOutputMaterial'); n1.name = 'Material Output'; n1.location = (702, 361)
n2 = _N.new('ShaderNodeMixShader'); n2.name = 'Mix Shader'; n2.location = (482, 486)
n3 = _N.new('ShaderNodeWireframe'); n3.name = 'Wireframe'; n3.location = (75, 346)
n4 = _N.new('ShaderNodeBsdfAnisotropic'); n4.name = 'Glossy BSDF'; n4.location = (736, 241)
n4.distribution = 'GGX'
n4.inputs[0].default_value = (0.1837, 0.1532, 0.8, 1.0)
n4.inputs[1].default_value = 0.9487
n5 = _N.new('ShaderNodeEmission'); n5.name = 'Emission'; n5.location = (327, 176)
n5.inputs[1].default_value = 5.0
n6 = _N.new('ShaderNodeWavelength'); n6.name = 'Wavelength'; n6.location = (336, 48)
n7 = _N.new('ShaderNodeMapping'); n7.name = 'Mapping'; n7.location = (-306, 34)
n7.inputs[1].default_value = (0.0, 0.0, 389.0)
n7.inputs[3].default_value = (1.0, 1.0, 256.0)
n8 = _N.new('ShaderNodeMath'); n8.name = 'Math'; n8.location = (109, -94)
n8.operation = 'MULTIPLY'
n8.inputs[1].default_value = 1.0
n9 = _N.new('ShaderNodeTexCoord'); n9.name = 'Texture Coordinate'; n9.location = (-590, 10)
n10 = _N.new('ShaderNodeSeparateXYZ'); n10.name = 'Separate XYZ'; n10.location = (93, 169)
n11 = _N.new('ShaderNodeRGB'); n11.name = 'RGB'; n11.location = (312, -79)
n11.outputs[0].default_value = (0.4128, 0.5, 0.4787, 1.0)
n12 = _N.new('ShaderNodeMix'); n12.name = 'Mix'; n12.location = (553, 63)
n12.data_type = 'RGBA'
n12.inputs[0].default_value = 0.9667
n13 = _N.new('ShaderNodeDisplacement'); n13.name = 'Displacement'; n13.location = (0, 0)
n13.inputs[1].default_value = 0.0
n13.inputs[2].default_value = 0.1
_L.new(n2.outputs[0], n1.inputs[0])
_L.new(n3.outputs[0], n2.inputs[0])
_L.new(n5.outputs[0], n2.inputs[2])
_L.new(n7.outputs[0], n10.inputs[0])
_L.new(n9.outputs[0], n7.inputs[0])
_L.new(n10.outputs[2], n6.inputs[0])
_L.new(n6.outputs[0], n12.inputs[6])
_L.new(n11.outputs[0], n12.inputs[7])
_L.new(n12.outputs[2], n5.inputs[0])
_L.new(n0.outputs[4], n2.inputs[1])
_L.new(n0.outputs[6], n13.inputs[0])
_L.new(n13.outputs[0], n1.inputs[2])
n1.is_active_output = True

# ---- world
world_world = bpy.data.worlds.new('World'); scene.world = world_world
world_world.use_nodes = True; world_world.node_tree.nodes.clear()
_N = world_world.node_tree.nodes; _L = world_world.node_tree.links
n0 = _N.new('ShaderNodeOutputWorld'); n0.name = 'World Output'; n0.location = (300, 300)
n1 = _N.new('ShaderNodeBackground'); n1.name = 'Background'; n1.location = (10, 300)
n1.inputs[0].default_value = (0.448, 0.448, 0.448, 1.0)
n1.inputs[1].default_value = 0.0
_L.new(n1.outputs[0], n0.inputs[0])
n0.is_active_output = True
world_world.color = (0.05088, 0.05088, 0.05088)
world_world.use_sun_shadow = False
world_world.sun_shadow_jitter_overblur = 0.0
world_world.cycles.sampling_method = 'MANUAL'

# ---- cameras
cam_camera = bpy.data.cameras.new('Camera')
cam_camera.clip_end = 100.0
cam_camera.lens = 10.0
cam_camera.sensor_width = 32.0
cam_camera.sensor_height = 18.0
cam_camera.ortho_scale = 7.314
cam_camera.dof.focus_distance = 0.0

# ---- meshes
me_sphere = bpy.data.meshes.new('Sphere')
me_sphere.from_pydata([(0.0, 0.1951, 0.9808), (0.0, 0.3827, 0.9239), (0.0, 0.5556, 0.8315), (0.0, 0.8315, 0.5556), (0.0, 0.9239, 0.3827), (0.0, 1.0, 7.55e-08), (0.0, 0.9239, -0.3827), (0.0, 0.8315, -0.5556), (0.0, 0.5556, -0.8315), (0.0, 0.3827, -0.9239), (0.0, 0.1951, -0.9808), (0.0, -3.258e-07, -1.0), (0.07466, 0.1802, 0.9808), (0.1464, 0.3536, 0.9239), (0.2126, 0.5133, 0.8315), (0.2706, 0.6533, 0.7071), (0.3182, 0.7682, 0.5556), (0.3536, 0.8536, 0.3827), (0.3753, 0.9061, 0.1951), (0.3827, 0.9239, 7.55e-08), (0.3753, 0.9061, -0.1951), (0.3536, 0.8536, -0.3827), (0.3182, 0.7682, -0.5556), (0.2706, 0.6533, -0.7071), (0.2126, 0.5133, -0.8315), (0.1464, 0.3536, -0.9239), (0.07466, 0.1802, -0.9808), (0.1379, 0.1379, 0.9808), (0.2706, 0.2706, 0.9239), (0.3928, 0.3928, 0.8315), (0.5, 0.5, 0.7071), (0.5879, 0.5879, 0.5556), (0.6533, 0.6533, 0.3827), (0.6935, 0.6935, 0.1951), (0.7071, 0.7071, 7.55e-08), (0.6935, 0.6935, -0.1951), (0.6533, 0.6533, -0.3827), (0.5879, 0.5879, -0.5556), (0.5, 0.5, -0.7071), (0.3928, 0.3928, -0.8315), (0.2706, 0.2706, -0.9239), (0.1379, 0.1379, -0.9808), (0.1802, 0.07466, 0.9808), (0.3536, 0.1464, 0.9239), (0.5133, 0.2126, 0.8315), (0.6533, 0.2706, 0.7071), (0.7682, 0.3182, 0.5556), (0.8536, 0.3536, 0.3827), (0.9061, 0.3753, 0.1951), (0.9239, 0.3827, 7.55e-08), (0.9061, 0.3753, -0.1951), (0.8536, 0.3536, -0.3827), (0.7682, 0.3182, -0.5556), (0.6533, 0.2706, -0.7071), (0.5133, 0.2126, -0.8315), (0.3536, 0.1464, -0.9239), (0.1802, 0.07466, -0.9808), (0.1951, -3.452e-07, 0.9808), (0.3827, -3.824e-07, 0.9239), (0.5556, -3.824e-07, 0.8315), (0.7071, -3.973e-07, 0.7071), (0.8315, -4.122e-07, 0.5556), (0.9239, -3.824e-07, 0.3827), (0.9808, -3.824e-07, 0.1951), (1.0, -4.42e-07, 7.55e-08), (0.9808, -3.824e-07, -0.1951), (0.9239, -4.42e-07, -0.3827), (0.8315, -4.122e-07, -0.5556), (0.7071, -3.973e-07, -0.7071), (0.5556, -3.824e-07, -0.8315), (0.3827, -3.973e-07, -0.9239), (0.1951, -3.452e-07, -0.9808), (0.1802, -0.07466, 0.9808), (0.3536, -0.1464, 0.9239), (0.5133, -0.2126, 0.8315), (0.6533, -0.2706, 0.7071), (0.7682, -0.3182, 0.5556), (0.8536, -0.3536, 0.3827), (0.9061, -0.3753, 0.1951), (0.9239, -0.3827, 7.55e-08), (0.9061, -0.3753, -0.1951), (0.8536, -0.3536, -0.3827), (0.7682, -0.3182, -0.5556), (0.6533, -0.2706, -0.7071), (0.5133, -0.2126, -0.8315), (0.3536, -0.1464, -0.9239), (0.1802, -0.07466, -0.9808), (0.1379, -0.138, 0.9808), (0.2706, -0.2706, 0.9239), (0.3928, -0.3928, 0.8315), (0.5, -0.5, 0.7071), (0.5879, -0.5879, 0.5556), (0.6533, -0.6533, 0.3827), (0.6935, -0.6935, 0.1951), (0.7071, -0.7071, 7.55e-08), (0.6935, -0.6935, -0.1951), (0.6533, -0.6533, -0.3827), (0.5879, -0.5879, -0.5556), (0.5, -0.5, -0.7071), (0.3928, -0.3928, -0.8315), (0.2706, -0.2706, -0.9239), (0.1379, -0.138, -0.9808), (0.07466, -0.1802, 0.9808), (0.1464, -0.3536, 0.9239), (0.2126, -0.5133, 0.8315), (0.2706, -0.6533, 0.7071), (0.3182, -0.7682, 0.5556), (0.3536, -0.8536, 0.3827), (0.3753, -0.9061, 0.1951), (0.3827, -0.9239, 7.55e-08), (0.3753, -0.9061, -0.1951), (0.3536, -0.8536, -0.3827), (0.3182, -0.7682, -0.5556), (0.2706, -0.6533, -0.7071), (0.2126, -0.5133, -0.8315), (0.1464, -0.3536, -0.9239), (0.07466, -0.1802, -0.9808), (-6.902e-08, -0.1951, 0.9808), (-1.137e-07, -0.3827, 0.9239), (-1.435e-07, -0.5556, 0.8315), (-8.392e-08, -0.7071, 0.7071), (-2.329e-07, -0.8315, 0.5556), (-2.031e-07, -0.9239, 0.3827), (-1.435e-07, -0.9808, 0.1951), (-2.329e-07, -1.0, 7.55e-08), (-1.435e-07, -0.9808, -0.1951), (-2.627e-07, -0.9239, -0.3827), (-2.329e-07, -0.8315, -0.5556), (-8.392e-08, -0.7071, -0.7071), (-1.584e-07, -0.5556, -0.8315), (-1.733e-07, -0.3827, -0.9239), (-5.412e-08, -0.1951, -0.9808), (-1.247e-07, -6.269e-07, 1.0), (-0.07466, -0.1802, 0.9808), (-0.1464, -0.3536, 0.9239), (-0.2126, -0.5133, 0.8315), (-0.2706, -0.6533, 0.7071), (-0.3182, -0.7682, 0.5556), (-0.3536, -0.8536, 0.3827), (-0.3753, -0.9061, 0.1951), (-0.3827, -0.9239, 7.55e-08), (-0.3753, -0.9061, -0.1951), (-0.3536, -0.8536, -0.3827), (-0.3182, -0.7682, -0.5556), (-0.2706, -0.6533, -0.7071), (-0.2126, -0.5133, -0.8315), (-0.1464, -0.3536, -0.9239), (-0.07466, -0.1802, -0.9808), (-0.1379, -0.138, 0.9808), (-0.2706, -0.2706, 0.9239), (-0.3928, -0.3928, 0.8315), (-0.5, -0.5, 0.7071), (-0.5879, -0.5879, 0.5556), (-0.6533, -0.6533, 0.3827), (-0.6935, -0.6935, 0.1951), (-0.7071, -0.7071, 7.55e-08), (-0.6935, -0.6935, -0.1951), (-0.6533, -0.6533, -0.3827), (-0.5879, -0.5879, -0.5556), (-0.5, -0.5, -0.7071), (-0.3928, -0.3928, -0.8315), (-0.2706, -0.2706, -0.9239), (-0.1379, -0.138, -0.9808), (-0.1802, -0.07466, 0.9808), (-0.3536, -0.1464, 0.9239), (-0.5133, -0.2126, 0.8315), (-0.6533, -0.2706, 0.7071), (-0.7682, -0.3182, 0.5556), (-0.8536, -0.3536, 0.3827), (-0.9061, -0.3753, 0.1951), (-0.9239, -0.3827, 7.55e-08), (-0.9061, -0.3753, -0.1951), (-0.8536, -0.3536, -0.3827), (-0.7682, -0.3182, -0.5556), (-0.6533, -0.2706, -0.7071), (-0.5133, -0.2126, -0.8315), (-0.3536, -0.1464, -0.9239), (-0.1802, -0.07466, -0.9808), (-0.1951, -2.409e-07, 0.9808), (-0.3827, -1.738e-07, 0.9239), (-0.5556, -6.951e-08, 0.8315), (-0.7071, -8.441e-08, 0.7071), (-0.8315, 9.441e-08, 0.5556), (-0.9239, 3.48e-08, 0.3827), (-0.9808, -5.461e-08, 0.1951), (-1.0, 6.46e-08, 7.55e-08), (-0.9808, -5.461e-08, -0.1951), (-0.9239, 6.46e-08, -0.3827), (-0.8315, 9.441e-08, -0.5556), (-0.7071, -8.441e-08, -0.7071), (-0.5556, -6.951e-08, -0.8315), (-0.3827, -9.931e-08, -0.9239), (-0.1951, -2.632e-07, -0.9808), (-0.1802, 0.07466, 0.9808), (-0.3536, 0.1464, 0.9239), (-0.5133, 0.2126, 0.8315), (-0.6533, 0.2706, 0.7071), (-0.7682, 0.3182, 0.5556), (-0.8536, 0.3536, 0.3827), (-0.9061, 0.3753, 0.1951), (-0.9239, 0.3827, 7.55e-08), (-0.9061, 0.3753, -0.1951), (-0.8536, 0.3536, -0.3827), (-0.7682, 0.3182, -0.5556), (-0.6533, 0.2706, -0.7071), (-0.5133, 0.2126, -0.8315), (-0.3536, 0.1464, -0.9239), (-0.1802, 0.07466, -0.9808), (-0.1379, 0.1379, 0.9808), (-0.2706, 0.2706, 0.9239), (-0.3928, 0.3928, 0.8315), (-0.5, 0.5, 0.7071), (-0.5879, 0.5879, 0.5556), (-0.6533, 0.6533, 0.3827), (-0.6935, 0.6935, 0.1951), (-0.7071, 0.7071, 7.55e-08), (-0.6935, 0.6935, -0.1951), (-0.6533, 0.6533, -0.3827), (-0.5879, 0.5879, -0.5556), (-0.5, 0.5, -0.7071), (-0.3928, 0.3928, -0.8315), (-0.2706, 0.2706, -0.9239), (-0.1379, 0.1379, -0.9808), (-0.07466, 0.1802, 0.9808), (-0.1464, 0.3536, 0.9239), (-0.2126, 0.5133, 0.8315), (-0.2706, 0.6533, 0.7071), (-0.3182, 0.7682, 0.5556), (-0.3536, 0.8536, 0.3827), (-0.3753, 0.9061, 0.1951), (-0.3827, 0.9239, 7.55e-08), (-0.3753, 0.9061, -0.1951), (-0.3536, 0.8536, -0.3827), (-0.3182, 0.7682, -0.5556), (-0.2706, 0.6533, -0.7071), (-0.2126, 0.5133, -0.8315), (-0.1464, 0.3536, -0.9239), (-0.07466, 0.1802, -0.9808), (3.184e-07, 0.7071, 0.7071), (3.929e-07, 0.9808, 0.1951), (3.929e-07, 0.9808, -0.1951), (3.184e-07, 0.7071, -0.7071)], [], [(3, 238, 15, 16), (8, 241, 23, 24), (4, 3, 16, 17), (9, 8, 24, 25), (239, 4, 17, 18), (10, 9, 25, 26), (5, 239, 18, 19), (0, 132, 12), (11, 10, 26), (240, 5, 19, 20), (1, 0, 12, 13), (6, 240, 20, 21), (2, 1, 13, 14), (7, 6, 21, 22), (238, 2, 14, 15), (241, 7, 22, 23), (15, 14, 29, 30), (23, 22, 37, 38), (16, 15, 30, 31), (24, 23, 38, 39), (17, 16, 31, 32), (25, 24, 39, 40), (18, 17, 32, 33), (26, 25, 40, 41), (19, 18, 33, 34), (12, 132, 27), (11, 26, 41), (20, 19, 34, 35), (13, 12, 27, 28), (21, 20, 35, 36), (14, 13, 28, 29), (22, 21, 36, 37), (34, 33, 48, 49), (27, 132, 42), (11, 41, 56), (35, 34, 49, 50), (28, 27, 42, 43), (36, 35, 50, 51), (29, 28, 43, 44), (37, 36, 51, 52), (30, 29, 44, 45), (38, 37, 52, 53), (31, 30, 45, 46), (39, 38, 53, 54), (32, 31, 46, 47), (40, 39, 54, 55), (33, 32, 47, 48), (41, 40, 55, 56), (53, 52, 67, 68), (46, 45, 60, 61), (54, 53, 68, 69), (47, 46, 61, 62), (55, 54, 69, 70), (48, 47, 62, 63), (56, 55, 70, 71), (49, 48, 63, 64), (42, 132, 57), (11, 56, 71), (50, 49, 64, 65), (43, 42, 57, 58), (51, 50, 65, 66), (44, 43, 58, 59), (52, 51, 66, 67), (45, 44, 59, 60), (57, 132, 72), (11, 71, 86), (65, 64, 79, 80), (58, 57, 72, 73), (66, 65, 80, 81), (59, 58, 73, 74), (67, 66, 81, 82), (60, 59, 74, 75), (68, 67, 82, 83), (61, 60, 75, 76), (69, 68, 83, 84), (62, 61, 76, 77), (70, 69, 84, 85), (63, 62, 77, 78), (71, 70, 85, 86), (64, 63, 78, 79), (76, 75, 90, 91), (84, 83, 98, 99), (77, 76, 91, 92), (85, 84, 99, 100), (78, 77, 92, 93), (86, 85, 100, 101), (79, 78, 93, 94), (72, 132, 87), (11, 86, 101), (80, 79, 94, 95), (73, 72, 87, 88), (81, 80, 95, 96), (74, 73, 88, 89), (82, 81, 96, 97), (75, 74, 89, 90), (83, 82, 97, 98), (95, 94, 109, 110), (88, 87, 102, 103), (96, 95, 110, 111), (89, 88, 103, 104), (97, 96, 111, 112), (90, 89, 104, 105), (98, 97, 112, 113), (91, 90, 105, 106), (99, 98, 113, 114), (92, 91, 106, 107), (100, 99, 114, 115), (93, 92, 107, 108), (101, 100, 115, 116), (94, 93, 108, 109), (87, 132, 102), (11, 101, 116), (114, 113, 128, 129), (107, 106, 121, 122), (115, 114, 129, 130), (108, 107, 122, 123), (116, 115, 130, 131), (109, 108, 123, 124), (102, 132, 117), (11, 116, 131), (110, 109, 124, 125), (103, 102, 117, 118), (111, 110, 125, 126), (104, 103, 118, 119), (112, 111, 126, 127), (105, 104, 119, 120), (113, 112, 127, 128), (106, 105, 120, 121), (126, 125, 141, 142), (119, 118, 134, 135), (127, 126, 142, 143), (120, 119, 135, 136), (128, 127, 143, 144), (121, 120, 136, 137), (129, 128, 144, 145), (122, 121, 137, 138), (130, 129, 145, 146), (123, 122, 138, 139), (131, 130, 146, 147), (124, 123, 139, 140), (117, 132, 133), (11, 131, 147), (125, 124, 140, 141), (118, 117, 133, 134), (146, 145, 160, 161), (139, 138, 153, 154), (147, 146, 161, 162), (140, 139, 154, 155), (133, 132, 148), (11, 147, 162), (141, 140, 155, 156), (134, 133, 148, 149), (142, 141, 156, 157), (135, 134, 149, 150), (143, 142, 157, 158), (136, 135, 150, 151), (144, 143, 158, 159), (137, 136, 151, 152), (145, 144, 159, 160), (138, 137, 152, 153), (150, 149, 164, 165), (158, 157, 172, 173), (151, 150, 165, 166), (159, 158, 173, 174), (152, 151, 166, 167), (160, 159, 174, 175), (153, 152, 167, 168), (161, 160, 175, 176), (154, 153, 168, 169), (162, 161, 176, 177), (155, 154, 169, 170), (148, 132, 163), (11, 162, 177), (156, 155, 170, 171), (149, 148, 163, 164), (157, 156, 171, 172), (169, 168, 183, 184), (177, 176, 191, 192), (170, 169, 184, 185), (163, 132, 178), (11, 177, 192), (171, 170, 185, 186), (164, 163, 178, 179), (172, 171, 186, 187), (165, 164, 179, 180), (173, 172, 187, 188), (166, 165, 180, 181), (174, 173, 188, 189), (167, 166, 181, 182), (175, 174, 189, 190), (168, 167, 182, 183), (176, 175, 190, 191), (188, 187, 202, 203), (181, 180, 195, 196), (189, 188, 203, 204), (182, 181, 196, 197), (190, 189, 204, 205), (183, 182, 197, 198), (191, 190, 205, 206), (184, 183, 198, 199), (192, 191, 206, 207), (185, 184, 199, 200), (178, 132, 193), (11, 192, 207), (186, 185, 200, 201), (179, 178, 193, 194), (187, 186, 201, 202), (180, 179, 194, 195), (207, 206, 221, 222), (200, 199, 214, 215), (193, 132, 208), (11, 207, 222), (201, 200, 215, 216), (194, 193, 208, 209), (202, 201, 216, 217), (195, 194, 209, 210), (203, 202, 217, 218), (196, 195, 210, 211), (204, 203, 218, 219), (197, 196, 211, 212), (205, 204, 219, 220), (198, 197, 212, 213), (206, 205, 220, 221), (199, 198, 213, 214), (211, 210, 225, 226), (219, 218, 233, 234), (212, 211, 226, 227), (220, 219, 234, 235), (213, 212, 227, 228), (221, 220, 235, 236), (214, 213, 228, 229), (222, 221, 236, 237), (215, 214, 229, 230), (208, 132, 223), (11, 222, 237), (216, 215, 230, 231), (209, 208, 223, 224), (217, 216, 231, 232), (210, 209, 224, 225), (218, 217, 232, 233), (230, 229, 239, 5), (223, 132, 0), (11, 237, 10), (231, 230, 5, 240), (224, 223, 0, 1), (232, 231, 240, 6), (225, 224, 1, 2), (233, 232, 6, 7), (226, 225, 2, 238), (234, 233, 7, 241), (227, 226, 238, 3), (235, 234, 241, 8), (228, 227, 3, 4), (236, 235, 8, 9), (229, 228, 4, 239), (237, 236, 9, 10)])
me_sphere.use_remesh_preserve_volume = False
me_sphere.use_remesh_preserve_attributes = False
me_sphere.use_mirror_vertex_groups = False
me_sphere.update()
me_cube = bpy.data.meshes.new('Cube')
me_cube.from_pydata([(-1.0, -1.0, -1.0), (-1.0, -1.0, 1.0), (-1.0, 1.0, -1.0), (-1.0, 1.0, 1.0), (1.0, -1.0, -1.0), (1.0, -1.0, 1.0), (1.0, 1.0, -1.0), (1.0, 1.0, 1.0)], [], [(0, 1, 3, 2), (2, 3, 7, 6), (6, 7, 5, 4), (4, 5, 1, 0), (2, 6, 4, 0), (7, 3, 1, 5)])
me_cube.materials.append(mat_smoke_domain_material)
me_cube.use_remesh_preserve_volume = False
me_cube.use_remesh_preserve_attributes = False
me_cube.use_mirror_vertex_groups = False
me_cube.update()
me_ship_cone = bpy.data.meshes.new('Ship_Cone')
me_ship_cone.from_pydata([(0.4408, -0.08, 2.5), (1.154, 0.01908, 2.5), (0.0, 0.5486, 2.5), (0.8489, 0.1644, 0.145), (0.0, 0.3548, -1.25), (0.0, 0.6308, 0.0), (0.0, -0.08, 0.9447), (0.338, -0.4646, 1.107), (0.6836, -0.3823, 1.875), (0.7416, -0.08, 3.026), (0.8957, -0.3866, 2.459), (1.071, 0.1928, 2.28), (1.427, 0.1141, 2.5), (0.0, -0.4646, 1.107), (0.4702, -0.2531, 0.0), (0.676, -0.3392, 1.25), (0.2645, -0.167, -1.25), (0.08486, -0.08, -2.388), (0.1328, 0.0309, -2.5), (0.7995, -0.3463, 1.874), (0.0, -0.08, -2.481), (0.1376, -0.08, -2.5), (0.0, 0.5486, 2.5), (0.0, 1.008, 1.25), (0.0, 0.1, -2.5), (1.148, 0.02296, 2.34), (0.5147, 0.2092, 0.2202), (0.0, -0.08, -2.48), (-0.4408, -0.08, 2.5), (-1.154, 0.01908, 2.5), (-0.8489, 0.1644, 0.145), (-0.338, -0.4646, 1.107), (-0.7416, -0.08, 3.026), (-0.6836, -0.3823, 1.875), (-0.8957, -0.3866, 2.459), (-1.427, 0.1141, 2.5), (-1.071, 0.1928, 2.28), (-0.676, -0.3392, 1.25), (-0.4702, -0.2531, 0.0), (-0.2645, -0.167, -1.25), (-0.08486, -0.08, -2.388), (-0.1328, 0.0309, -2.5), (-0.7995, -0.3463, 1.874), (-0.1376, -0.08, -2.5), (-1.148, 0.02296, 2.34), (-0.5147, 0.2092, 0.2202), (0.0, -0.5778, 2.5), (1.154, -0.1791, 2.5), (0.8489, -0.3244, 0.145), (0.0, -0.7908, 0.0), (0.0, -0.5148, -1.25), (0.8957, 0.2265, 2.459), (1.427, -0.2741, 2.5), (1.071, -0.3528, 2.28), (0.676, 0.1793, 1.25), (0.4702, 0.09313, 0.0), (0.2645, 0.007018, -1.25), (0.1328, -0.1909, -2.5), (0.0, -0.5778, 2.5), (0.0, -0.6103, 1.25), (0.0, -0.26, -2.5), (1.148, -0.183, 2.34), (0.5147, -0.3692, 0.2202), (-1.154, -0.1791, 2.5), (-0.8489, -0.3244, 0.145), (-0.8957, 0.2265, 2.459), (-1.071, -0.3528, 2.28), (-1.427, -0.2741, 2.5), (-0.4702, 0.09313, 0.0), (-0.676, 0.1793, 1.25), (-0.2645, 0.007018, -1.25), (-0.1328, -0.1909, -2.5), (-1.148, -0.183, 2.34), (-0.5147, -0.3692, 0.2202)], [], [(0, 1, 2), (3, 4, 5), (6, 7, 0), (7, 8, 9), (10, 1, 9), (1, 11, 12), (7, 14, 15), (8, 10, 9), (11, 3, 12), (17, 11, 10), (3, 17, 18), (18, 20, 21), (22, 6, 0), (0, 9, 1), (1, 12, 2), (2, 22, 0), (23, 2, 12), (3, 18, 24), (23, 12, 3), (5, 23, 3), (3, 24, 4), (6, 13, 7), (9, 0, 7), (7, 15, 8), (10, 25, 1), (1, 25, 11), (8, 19, 10), (11, 26, 3), (17, 26, 11), (11, 25, 10), (3, 26, 17), (27, 24, 18), (19, 8, 15), (15, 14, 16), (18, 17, 20), (22, 23, 2), (28, 2, 29), (30, 5, 4), (6, 28, 31), (31, 32, 33), (34, 32, 29), (29, 35, 36), (31, 37, 38), (33, 32, 34), (36, 35, 30), (40, 34, 36), (30, 41, 40), (41, 43, 20), (22, 28, 6), (28, 29, 32), (29, 2, 35), (2, 28, 22), (23, 35, 2), (30, 24, 41), (23, 30, 35), (5, 30, 23), (30, 4, 24), (6, 31, 13), (32, 31, 28), (31, 33, 37), (34, 29, 44), (29, 36, 44), (33, 34, 42), (36, 30, 45), (40, 36, 45), (36, 34, 44), (30, 40, 45), (27, 41, 24), (42, 37, 33), (37, 39, 38), (41, 20, 40), (0, 46, 47), (48, 49, 50), (47, 52, 53), (53, 52, 48), (17, 51, 53), (48, 57, 17), (57, 21, 20), (58, 0, 6), (47, 46, 52), (46, 0, 58), (59, 52, 46), (48, 60, 57), (59, 48, 52), (49, 48, 59), (48, 50, 60), (51, 47, 61), (47, 53, 61), (53, 48, 62), (17, 53, 62), (53, 51, 61), (48, 17, 62), (27, 57, 60), (54, 56, 55), (57, 20, 17), (58, 46, 59), (28, 63, 46), (64, 50, 49), (63, 66, 67), (66, 64, 67), (40, 66, 65), (64, 40, 71), (71, 20, 43), (58, 6, 28), (63, 67, 46), (46, 58, 28), (59, 46, 67), (64, 71, 60), (59, 67, 64), (49, 59, 64), (64, 60, 50), (65, 72, 63), (63, 72, 66), (66, 73, 64), (40, 73, 66), (66, 72, 65), (64, 73, 40), (27, 60, 71), (69, 68, 70), (71, 40, 20), (6, 58, 59)])
me_ship_cone.materials.append(mat_material_003)
me_ship_cone.use_remesh_preserve_volume = False
me_ship_cone.use_remesh_preserve_attributes = False
me_ship_cone.use_mirror_vertex_groups = False
me_ship_cone.update()
me_ship_cone.normals_split_custom_set([tuple(v) for v in zip(*[iter([0.0, 0.0, 1.0, 0.0, 0.0, 1.0, 0.0, 0.0, 1.0, 0.4974, 0.8471, -0.1871, 0.4974, 0.8471, -0.1871, 0.4974, 0.8471, -0.1871, -0.7768, -0.5899, 0.2202, -0.7768, -0.5899, 0.2202, -0.7768, -0.5899, 0.2202, -0.3512, -0.9011, 0.2545, -0.3512, -0.9011, 0.2545, -0.3512, -0.9011, 0.2545, 0.7218, -0.5072, 0.471, 0.7218, -0.5072, 0.471, 0.7218, -0.5072, 0.471, 0.2482, -0.7121, -0.6568, 0.2482, -0.7121, -0.6568, 0.2482, -0.7121, -0.6568, 0.3919, -0.9112, -0.1273, 0.3919, -0.9112, -0.1273, 0.3919, -0.9112, -0.1273, -0.6369, -0.7372, 0.2258, -0.6369, -0.7372, 0.2258, -0.6369, -0.7372, 0.2258, -0.2385, -0.9704, 0.03777, -0.2385, -0.9704, 0.03777, -0.2385, -0.9704, 0.03777, 0.9256, -0.3351, -0.176, 0.9256, -0.3351, -0.176, 0.9256, -0.3351, -0.176, 0.8149, -0.5465, -0.193, 0.8149, -0.5465, -0.193, 0.8149, -0.5465, -0.193, 0.1398, 0.006025, 0.9902, 0.1398, 0.006025, 0.9902, 0.1398, 0.006025, 0.9902, -0.7975, -0.5593, 0.2261, -0.7975, -0.5593, 0.2261, -0.7975, -0.5593, 0.2261, -0.1372, 0.9874, 0.0785, -0.1372, 0.9874, 0.0785, -0.1372, 0.9874, 0.0785, 0.0, 0.0, 1.0, 0.0, 0.0, 1.0, 0.0, 0.0, 1.0, 0.0, 0.0, 1.0, 0.0, 0.0, 1.0, 0.0, 0.0, 1.0, 0.2749, 0.9025, 0.3316, 0.2749, 0.9025, 0.3316, 0.2749, 0.9025, 0.3316, 0.4551, 0.8746, -0.1674, 0.4551, 0.8746, -0.1674, 0.4551, 0.8746, -0.1674, 0.6068, 0.7838, -0.1321, 0.6068, 0.7838, -0.1321, 0.6068, 0.7838, -0.1321, 0.4987, 0.8298, -0.2503, 0.4987, 0.8298, -0.2503, 0.4987, 0.8298, -0.2503, 0.4806, 0.8593, -0.1751, 0.4806, 0.8593, -0.1751, 0.4806, 0.8593, -0.1751, 0.0, 0.3881, 0.9216, 0.0, 0.3881, 0.9216, 0.0, 0.3881, 0.9216, -0.4668, -0.843, 0.2672, -0.4668, -0.843, 0.2672, -0.4668, -0.843, 0.2672, 0.3723, -0.9256, -0.06831, 0.3723, -0.9256, -0.06831, 0.3723, -0.9256, -0.06831, 0.8445, -0.5335, -0.04632, 0.8445, -0.5335, -0.04632, 0.8445, -0.5335, -0.04632, 0.9151, 0.4024, -0.02643, 0.9151, 0.4024, -0.02643, 0.9151, 0.4024, -0.02643, 0.2936, -0.9492, -0.1135, 0.2936, -0.9492, -0.1135, 0.2936, -0.9492, -0.1135, -0.1271, -0.9915, 0.02644, -0.1271, -0.9915, 0.02644, -0.1271, -0.9915, 0.02644, 0.7341, 0.651, -0.1932, 0.7341, 0.651, -0.1932, 0.7341, 0.651, -0.1932, 0.05154, -0.3089, -0.9497, 0.05154, -0.3089, -0.9497, 0.05154, -0.3089, -0.9497, -0.1039, -0.9865, 0.1265, -0.1039, -0.9865, 0.1265, -0.1039, -0.9865, 0.1265, -0.05599, -0.1076, -0.9926, -0.05599, -0.1076, -0.9926, -0.05599, -0.1076, -0.9926, 0.2951, -0.9529, -0.06925, 0.2951, -0.9529, -0.06925, 0.2951, -0.9529, -0.06925, -0.5051, -0.8081, 0.3031, -0.5051, -0.8081, 0.303, -0.5051, -0.8081, 0.303, 0.5206, -0.7071, -0.4786, 0.5206, -0.7071, -0.4786, 0.5206, -0.7071, -0.4786, 1.0, 4.8e-05, -2.353e-05, 1.0, 4.797e-05, -2.812e-05, 0.0, 0.0, -2.353e-05, 0.0, 0.0, 1.0, 0.0, 0.0, 1.0, 0.0, 0.0, 1.0, -0.4974, 0.8471, -0.1871, -0.4974, 0.8471, -0.1871, -0.4974, 0.8471, -0.1871, 0.7768, -0.5899, 0.2202, 0.7768, -0.5899, 0.2202, 0.7768, -0.5899, 0.2202, 0.3512, -0.9011, 0.2545, 0.3512, -0.9011, 0.2545, 0.3512, -0.9011, 0.2545, -0.7218, -0.5072, 0.471, -0.7218, -0.5072, 0.471, -0.7218, -0.5072, 0.471, -0.2482, -0.7121, -0.6568, -0.2482, -0.7121, -0.6568, -0.2482, -0.7121, -0.6568, -0.3919, -0.9112, -0.1273, -0.3919, -0.9112, -0.1273, -0.3919, -0.9112, -0.1273, 0.6369, -0.7372, 0.2258, 0.6369, -0.7372, 0.2258, 0.6369, -0.7372, 0.2258, 0.2385, -0.9704, 0.03777, 0.2385, -0.9704, 0.03777, 0.2385, -0.9704, 0.03777, -0.9256, -0.3351, -0.176, -0.9256, -0.3351, -0.176, -0.9256, -0.3351, -0.176, -0.8149, -0.5465, -0.193, -0.8149, -0.5465, -0.193, -0.8149, -0.5465, -0.193, -0.1398, 0.006025, 0.9902, -0.1398, 0.006025, 0.9902, -0.1398, 0.006025, 0.9902, 0.7975, -0.5593, 0.2261, 0.7975, -0.5593, 0.2261, 0.7975, -0.5593, 0.2261, 0.1372, 0.9874, 0.0785, 0.1372, 0.9874, 0.0785, 0.1372, 0.9874, 0.0785, 0.0, 0.0, 1.0, 0.0, 0.0, 1.0, 0.0, 0.0, 1.0, 0.0, 0.0, 1.0, 0.0, 0.0, 1.0, 0.0, 0.0, 1.0, -0.2749, 0.9025, 0.3316, -0.2749, 0.9025, 0.3316, -0.2749, 0.9025, 0.3316, -0.4551, 0.8746, -0.1674, -0.4551, 0.8746, -0.1674, -0.4551, 0.8746, -0.1674, -0.6068, 0.7838, -0.1321, -0.6068, 0.7838, -0.1321, -0.6068, 0.7838, -0.1321, -0.4987, 0.8298, -0.2503, -0.4987, 0.8298, -0.2503, -0.4987, 0.8298, -0.2503, -0.4806, 0.8593, -0.1751, -0.4806, 0.8593, -0.1751, -0.4806, 0.8593, -0.1751, 0.0, 0.3881, 0.9216, 0.0, 0.3881, 0.9216, 0.0, 0.3881, 0.9216, 0.4668, -0.843, 0.2672, 0.4668, -0.843, 0.2672, 0.4668, -0.843, 0.2672, -0.3723, -0.9256, -0.06831, -0.3723, -0.9256, -0.06831, -0.3723, -0.9256, -0.06831, -0.8445, -0.5335, -0.04632, -0.8445, -0.5335, -0.04632, -0.8445, -0.5335, -0.04632, -0.9151, 0.4024, -0.02643, -0.9151, 0.4024, -0.02643, -0.9151, 0.4024, -0.02643, -0.2936, -0.9492, -0.1135, -0.2936, -0.9492, -0.1135, -0.2936, -0.9492, -0.1135, 0.1271, -0.9915, 0.02644, 0.1271, -0.9915, 0.02644, 0.1271, -0.9915, 0.02644, -0.7341, 0.651, -0.1932, -0.7341, 0.651, -0.1932, -0.7341, 0.651, -0.1932, -0.05154, -0.3089, -0.9497, -0.05154, -0.3089, -0.9497, -0.05154, -0.3089, -0.9497, 0.1039, -0.9865, 0.1265, 0.1039, -0.9865, 0.1265, 0.1039, -0.9865, 0.1265, 0.05599, -0.1076, -0.9926, 0.05599, -0.1076, -0.9926, 0.05599, -0.1076, -0.9926, -0.2951, -0.9529, -0.06925, -0.2951, -0.9529, -0.06925, -0.2951, -0.9529, -0.06925, -0.7071, -0.7071, -6.855e-06, -0.7071, -0.7071, 1.714e-05, -0.7071, -0.7071, -1.034e-05, -0.5206, -0.7071, -0.4786, -0.5206, -0.7071, -0.4786, -0.5206, -0.7071, -0.4786, 5.98e-07, 0.0, 1.0, 5.98e-07, 0.0, 1.0, 5.98e-07, 0.0, 1.0, 0.4974, -0.8471, -0.1871, 0.4974, -0.8471, -0.1871, 0.4974, -0.8471, -0.1871, 0.2482, 0.7121, -0.6568, 0.2482, 0.7121, -0.6568, 0.2482, 0.7121, -0.6568, -0.2385, 0.9704, 0.03777, -0.2385, 0.9704, 0.03777, -0.2385, 0.9704, 0.03777, 0.9256, 0.3351, -0.176, 0.9256, 0.3351, -0.176, 0.9256, 0.3351, -0.176, 0.8149, 0.5465, -0.193, 0.8149, 0.5465, -0.193, 0.8149, 0.5465, -0.193, 0.1398, -0.006025, 0.9902, 0.1398, -0.006025, 0.9902, 0.1398, -0.006025, 0.9902, -0.7323, 0.6486, 0.2076, -0.7323, 0.6486, 0.2076, -0.7323, 0.6486, 0.2076, 0.0, 0.0, 1.0, 0.0, 0.0, 1.0, 0.0, 0.0, 1.0, 0.0, 0.0, 1.0, 0.0, 0.0, 1.0, 0.0, 0.0, 1.0, 0.2081, -0.9778, 0.02547, 0.2081, -0.9778, 0.02547, 0.2081, -0.9778, 0.02547, 0.4551, -0.8746, -0.1674, 0.4551, -0.8746, -0.1674, 0.4551, -0.8746, -0.1674, 0.2661, -0.9629, -0.04471, 0.2661, -0.9629, -0.04471, 0.2661, -0.9629, -0.04471, 0.461, -0.8783, 0.1268, 0.461, -0.8783, 0.1268, 0.461, -0.8783, 0.1268, 0.4806, -0.8593, -0.1751, 0.4806, -0.8593, -0.1751, 0.4806, -0.8593, -0.1751, 0.8445, 0.5335, -0.04632, 0.8445, 0.5335, -0.04632, 0.8445, 0.5335, -0.04632, 0.9151, -0.4024, -0.02643, 0.9151, -0.4024, -0.02643, 0.9151, -0.4024, -0.02643, -0.1271, 0.9915, 0.02644, -0.1271, 0.9915, 0.02644, -0.1271, 0.9915, 0.02644, 0.7341, -0.651, -0.1932, 0.7341, -0.651, -0.1932, 0.7341, -0.651, -0.1932, 0.05154, 0.3089, -0.9497, 0.05154, 0.3089, -0.9497, 0.05154, 0.3089, -0.9497, -0.1039, 0.9865, 0.1265, -0.1039, 0.9865, 0.1265, -0.1039, 0.9865, 0.1265, -0.05599, 0.1076, -0.9926, -0.05599, 0.1076, -0.9926, -0.05599, 0.1076, -0.9926, 1.25e-06, 0.9999, -0.01562, -6.198e-06, 0.9999, -0.01562, 1.274e-06, 0.9999, -0.01558, 0.5206, 0.7071, -0.4786, 0.5206, 0.7071, -0.4786, 0.5206, 0.7071, -0.4786, 0.0, 0.0, 1.268e-06, 1.0, 4.371e-08, 1.268e-06, 1.0, -4.767e-05, 9.633e-05, -5.98e-07, 0.0, 1.0, -5.98e-07, 0.0, 1.0, -5.98e-07, 0.0, 1.0, -0.4974, -0.8471, -0.1871, -0.4974, -0.8471, -0.1871, -0.4974, -0.8471, -0.1871, -0.2482, 0.7121, -0.6568, -0.2482, 0.7121, -0.6568, -0.2482, 0.7121, -0.6568, 0.2385, 0.9704, 0.03777, 0.2385, 0.9704, 0.03777, 0.2385, 0.9704, 0.03777, -0.9256, 0.3351, -0.176, -0.9256, 0.3351, -0.176, -0.9256, 0.3351, -0.176, -0.8149, 0.5465, -0.193, -0.8149, 0.5465, -0.193, -0.8149, 0.5465, -0.193, -0.1398, -0.006025, 0.9902, -0.1398, -0.006025, 0.9902, -0.1398, -0.006025, 0.9902, 0.7323, 0.6486, 0.2076, 0.7323, 0.6486, 0.2076, 0.7323, 0.6486, 0.2076, 0.0, 0.0, 1.0, 0.0, 0.0, 1.0, 0.0, 0.0, 1.0, 0.0, 0.0, 1.0, 0.0, 0.0, 1.0, 0.0, 0.0, 1.0, -0.2081, -0.9778, 0.02547, -0.2081, -0.9778, 0.02547, -0.2081, -0.9778, 0.02547, -0.4551, -0.8746, -0.1674, -0.4551, -0.8746, -0.1674, -0.4551, -0.8746, -0.1674, -0.2661, -0.9629, -0.04471, -0.2661, -0.9629, -0.04471, -0.2661, -0.9629, -0.04471, -0.461, -0.8783, 0.1268, -0.461, -0.8783, 0.1268, -0.461, -0.8783, 0.1268, -0.4806, -0.8593, -0.1751, -0.4806, -0.8593, -0.1751, -0.4806, -0.8593, -0.1751, -0.8445, 0.5335, -0.04632, -0.8445, 0.5335, -0.04632, -0.8445, 0.5335, -0.04632, -0.9151, -0.4024, -0.02643, -0.9151, -0.4024, -0.02643, -0.9151, -0.4024, -0.02643, 0.1271, 0.9915, 0.02644, 0.1271, 0.9915, 0.02644, 0.1271, 0.9915, 0.02644, -0.7341, -0.651, -0.1932, -0.7341, -0.651, -0.1932, -0.7341, -0.651, -0.1932, -0.05154, 0.3089, -0.9497, -0.05154, 0.3089, -0.9497, -0.05154, 0.3089, -0.9497, 0.1039, 0.9865, 0.1265, 0.1039, 0.9865, 0.1265, 0.1039, 0.9865, 0.1265, 0.05599, 0.1076, -0.9926, 0.05599, 0.1076, -0.9926, 0.05599, 0.1076, -0.9926, -1.642e-05, 3.38e-05, -1.0, -1.642e-05, 3.218e-06, -1.0, 7.941e-05, -0.0001031, -1.0, -0.5206, 0.7071, -0.4786, -0.5206, 0.7071, -0.4786, -0.5206, 0.7071, -0.4786, 1.0, 0.0, 0.0, 1.0, 0.0, 0.0, 1.0, 0.0, 0.0])] * 3)])

# ---- objects
ob_field = bpy.data.objects.new('Field', None)
ob_sphere = bpy.data.objects.new('Sphere', me_sphere)
ob_smoke_domain = bpy.data.objects.new('Smoke Domain', me_cube)
ob_ship_cone = bpy.data.objects.new('Ship_Cone', me_ship_cone)
ob_camera = bpy.data.objects.new('Camera', cam_camera)

# ---- transforms, parenting, visibility, modifiers, constraints
ob_field.location = (0.0, 0.0, 0.0)
ob_field.rotation_euler = (1.575, -0.0, 0.0)
ob_field.empty_display_type = 'SINGLE_ARROW'
ob_field.empty_image_offset = (0.0, 0.0)
ob_field.lineart.crease_threshold = 0.0
ob_sphere.location = (0.0, -2.532, 0.0)
ob_sphere.scale = (0.2299, 0.2299, 0.2299)
ob_sphere.display_type = 'WIRE'
ob_sphere.lineart.crease_threshold = 0.0
_m = ob_sphere.modifiers.new('Fluid', 'FLUID')
_m.fluid_type = 'FLOW'
ob_smoke_domain.location = (2.98e-08, -21.76, 0.3496)
ob_smoke_domain.scale = (2.38, 20.53, 1.85)
ob_smoke_domain.display_type = 'WIRE'
ob_smoke_domain.lineart.crease_threshold = 0.0
_m = ob_smoke_domain.modifiers.new('Fluid', 'FLUID')
_m.fluid_type = 'DOMAIN'
ob_ship_cone.location = (0.0, 0.0, 0.0)
ob_ship_cone.rotation_euler = (1.571, -0.0, 0.0)
ob_ship_cone.lineart.crease_threshold = 0.0
ob_camera.location = (-0.35, -1.85, 0.16)
ob_camera.rotation_euler = (1.109, 0.0, 0.8149)
ob_camera.lock_rotations_4d = False
ob_camera.empty_display_type = 'ARROWS'
ob_camera.color = (0.0, 0.0, 0.0, 0.0)
ob_camera.display_type = 'WIRE'
ob_camera.lineart.crease_threshold = 0.0
_c = ob_camera.constraints.new('TRACK_TO'); _c.name = 'Track To'
_c.target = ob_ship_cone

# ---- collection membership
col_collection_1.objects.link(ob_field)
col_collection_1.objects.link(ob_sphere)
col_collection_1.objects.link(ob_smoke_domain)
col_collection_1.objects.link(ob_ship_cone)
col_collection_1.objects.link(ob_camera)

# ---- scene / render settings (as saved in the file)
scene.camera = ob_camera
scene.frame_start = 1; scene.frame_end = 250; scene.frame_set(249)
scene.render.engine = 'CYCLES'
scene.render.image_settings.color_mode = 'RGB'
scene.render.image_settings.compression = 0
scene.render.resolution_percentage = 50
scene.render.dither_intensity = 0.0
scene.render.use_motion_blur = True
scene.cycles.feature_set = 'EXPERIMENTAL'
scene.cycles.use_denoising = False
scene.cycles.samples = 48
scene.cycles.sampling_pattern = 'TABULATED_SOBOL'
scene.cycles.use_adaptive_sampling = False
scene.cycles.use_light_tree = False
scene.cycles.blur_glossy = 10.0
scene.cycles.max_bounces = 8
scene.cycles.diffuse_bounces = 1
scene.cycles.transmission_bounces = 8
scene.cycles.volume_bounces = 2
scene.cycles.preview_dicing_rate = 1.0
scene.cycles.max_subdivisions = 8
scene.cycles.sample_clamp_indirect = 0.0
scene.cycles.debug_use_hair_bvh = False
scene.view_settings.view_transform = 'Standard'
bpy.context.view_layer.update()
